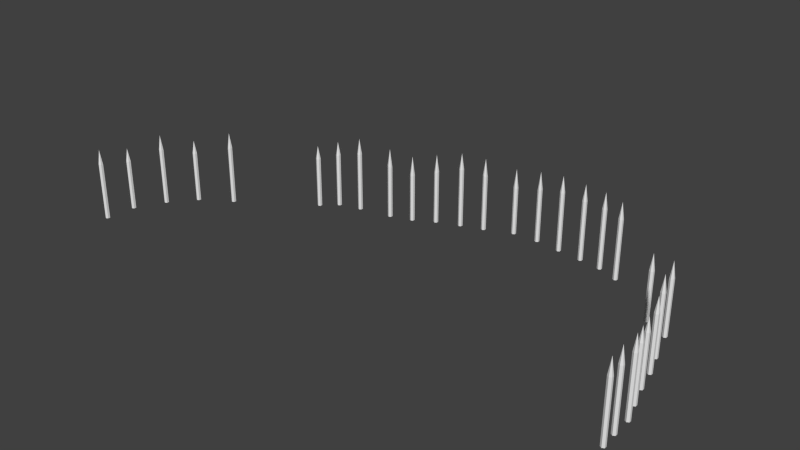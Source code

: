 # Source: pics.blend  (saved by Blender 2.74.0; exported with 4.5.12 LTS)
import bpy
from mathutils import Matrix  # noqa: F401  (used for matrix-valued properties, if any)

bpy.ops.wm.read_factory_settings(use_empty=True)
scene = bpy.context.scene
scene.name = 'Scene'

# ---- collections
col_collection_1 = bpy.data.collections.new('Collection 1'); scene.collection.children.link(col_collection_1)

# ---- materials (node trees are filled in below, after node groups)
mat_palmwood = bpy.data.materials.new('PalmWood')
mat_palmwood.alpha_threshold = 0.0
mat_palmwood.use_transparent_shadow = False
mat_palmwood.roughness = 0.5
mat_palmwood.specular_intensity = 0.0

# ---- material node trees

# ---- world
world_world = bpy.data.worlds.new('World'); scene.world = world_world
world_world.color = (0.05088, 0.05088, 0.05088)
world_world.use_sun_shadow = False
world_world.sun_shadow_jitter_overblur = 0.0
world_world.cycles.sampling_method = 'MANUAL'
world_world.cycles.sample_map_resolution = 256

# ---- meshes
me_cylinder = bpy.data.meshes.new('Cylinder')
me_cylinder.from_pydata([(0.0, 0.5512, -1.0), (0.0, 0.5512, 13.08), (0.4773, 0.2756, -1.0), (0.4773, 0.2756, 13.08), (0.4773, -0.2756, -1.0), (0.4773, -0.2756, 13.08), (-4.819e-08, -0.5512, -1.0), (-4.819e-08, -0.5512, 13.08), (-0.4773, -0.2756, -1.0), (-0.4773, -0.2756, 13.07), (-0.4773, 0.2756, -1.0), (-0.4773, 0.2756, 13.07), (-1.095e-08, -5.476e-09, 16.95), (5.879, -0.03666, -1.0), (5.879, -0.03666, 13.08), (6.356, -0.3123, -1.0), (6.356, -0.3123, 13.08), (6.356, -0.8635, -1.0), (6.356, -0.8635, 13.08), (5.879, -1.139, -1.0), (5.879, -1.139, 13.08), (5.401, -0.8635, -1.0), (5.401, -0.8635, 13.08), (5.401, -0.3123, -1.0), (5.401, -0.3123, 13.08), (5.879, -0.5879, 16.95), (11.07, -0.7225, -1.0), (11.07, -0.7225, 13.08), (11.55, -0.9981, -1.0), (11.55, -0.9981, 13.08), (11.55, -1.549, -1.0), (11.55, -1.549, 13.08), (11.07, -1.825, -1.0), (11.07, -1.825, 13.08), (10.59, -1.549, -1.0), (10.59, -1.549, 13.08), (10.59, -0.9981, -1.0), (10.59, -0.9981, 13.08), (11.07, -1.274, 16.95), (15.97, -2.584, -1.0), (15.97, -2.584, 13.08), (16.45, -2.86, -1.0), (16.45, -2.86, 13.08), (16.45, -3.411, -1.0), (16.45, -3.411, 13.08), (15.97, -3.686, -1.0), (15.97, -3.686, 13.08), (15.49, -3.411, -1.0), (15.49, -3.411, 13.08), (15.49, -2.86, -1.0), (15.49, -2.86, 13.08), (15.97, -3.135, 16.95), (-6.075, 1.237, -1.0), (-6.075, 1.237, 11.61), (-5.597, 0.9614, -1.0), (-5.597, 0.9614, 11.78), (-5.597, 0.4102, -1.0), (-5.597, 0.4102, 11.78), (-6.075, 0.1346, -1.0), (-6.075, 0.1346, 11.62), (-6.552, 0.4102, -1.0), (-6.552, 0.4102, 11.44), (-6.552, 0.9614, -1.0), (-6.552, 0.9614, 11.44), (-6.075, 0.6858, 15.89), (-12.19, 1.002, -1.0), (-12.19, 1.002, 10.31), (-11.71, 0.7263, -1.0), (-11.71, 0.7263, 10.29), (-11.71, 0.1751, -1.0), (-11.71, 0.1751, 10.31), (-12.19, -0.1005, -1.0), (-12.19, -0.1005, 10.34), (-12.67, 0.1751, -1.0), (-12.67, 0.1751, 10.36), (-12.67, 0.7263, -1.0), (-12.67, 0.7263, 10.34), (-12.19, 0.4507, 14.88), (-18.65, -1.702, -1.0), (-18.65, -1.702, 12.21), (-18.18, -1.978, -1.0), (-18.18, -1.978, 12.09), (-18.18, -2.529, -1.0), (-18.18, -2.529, 12.17), (-18.65, -2.805, -1.0), (-18.65, -2.805, 12.35), (-19.13, -2.529, -1.0), (-19.13, -2.529, 12.45), (-19.13, -1.978, -1.0), (-19.13, -1.978, 12.38), (-18.65, -2.253, 16.42), (-23.83, -3.583, -1.0), (-23.83, -3.583, 13.07), (-23.35, -3.859, -1.0), (-23.35, -3.859, 13.08), (-23.35, -4.41, -1.0), (-23.35, -4.41, 13.08), (-23.83, -4.686, -1.0), (-23.83, -4.686, 13.04), (-24.3, -4.41, -1.0), (-24.3, -4.41, 13.0), (-24.3, -3.859, -1.0), (-24.3, -3.859, 13.03), (-23.83, -4.135, 16.95), (-29.24, -5.7, -1.0), (-29.24, -5.7, 11.57), (-28.76, -5.975, -1.0), (-28.76, -5.975, 11.67), (-28.76, -6.526, -1.0), (-28.76, -6.526, 11.6), (-29.24, -6.802, -1.0), (-29.24, -6.802, 11.41), (-29.71, -6.526, -1.0), (-29.71, -6.526, 11.29), (-29.71, -5.975, -1.0), (-29.71, -5.975, 11.37), (-29.24, -6.251, 15.79), (-34.06, -8.404, -1.0), (-34.06, -8.404, 10.29), (-33.58, -8.679, -1.0), (-33.58, -8.679, 10.31), (-33.58, -9.231, -1.0), (-33.58, -9.231, 10.34), (-34.06, -9.506, -1.0), (-34.06, -9.506, 10.36), (-34.53, -9.231, -1.0), (-34.53, -9.231, 10.34), (-34.53, -8.679, -1.0), (-34.53, -8.679, 10.31), (-34.06, -8.955, 14.88), (-39.23, -10.17, -1.0), (-39.23, -10.17, 11.54), (-38.75, -10.44, -1.0), (-38.75, -10.44, 11.42), (-38.75, -10.99, -1.0), (-38.75, -10.99, 11.51), (-39.23, -11.27, -1.0), (-39.23, -11.27, 11.7), (-39.71, -10.99, -1.0), (-39.71, -10.99, 11.81), (-39.71, -10.44, -1.0), (-39.71, -10.44, 11.74), (-39.23, -10.72, 15.9), (-47.11, -11.7, -1.0), (-47.11, -11.7, 13.04), (-46.63, -11.97, -1.0), (-46.63, -11.97, 13.06), (-46.63, -12.52, -1.0), (-46.63, -12.52, 13.04), (-47.11, -12.8, -1.0), (-47.11, -12.8, 12.98), (-47.58, -12.52, -1.0), (-47.58, -12.52, 12.94), (-47.58, -11.97, -1.0), (-47.58, -11.97, 12.98), (-47.11, -12.25, 16.76), (-52.4, -13.22, -1.0), (-52.4, -13.22, 11.86), (-51.92, -13.5, -1.0), (-51.92, -13.5, 11.9), (-51.92, -14.05, -1.0), (-51.92, -14.05, 11.81), (-52.4, -14.33, -1.0), (-52.4, -14.33, 11.66), (-52.87, -14.05, -1.0), (-52.87, -14.05, 11.61), (-52.87, -13.5, -1.0), (-52.87, -13.5, 11.72), (-52.4, -13.78, 15.13), (-55.81, -16.4, -1.0), (-55.81, -16.4, 11.01), (-55.33, -16.67, -1.0), (-55.33, -16.67, 11.01), (-55.33, -17.23, -1.0), (-55.33, -17.23, 11.01), (-55.81, -17.5, -1.0), (-55.81, -17.5, 11.01), (-56.28, -17.23, -1.0), (-56.28, -17.23, 11.01), (-56.28, -16.67, -1.0), (-56.28, -16.67, 11.01), (-55.81, -16.95, 14.16), (-73.09, -28.04, -1.0), (-73.09, -28.04, 12.86), (-72.61, -28.31, -1.0), (-72.61, -28.31, 12.9), (-72.61, -28.86, -1.0), (-72.61, -28.86, 12.85), (-73.09, -29.14, -1.0), (-73.09, -29.14, 12.73), (-73.57, -28.86, -1.0), (-73.57, -28.86, 12.67), (-73.57, -28.31, -1.0), (-73.57, -28.31, 12.75), (-73.09, -28.59, 16.45), (-80.26, -32.74, -1.0), (-80.26, -32.74, 11.01), (-79.78, -33.02, -1.0), (-79.78, -33.02, 11.01), (-79.78, -33.57, -1.0), (-79.78, -33.57, 11.01), (-80.26, -33.84, -1.0), (-80.26, -33.84, 11.01), (-80.74, -33.57, -1.0), (-80.74, -33.57, 11.01), (-80.74, -33.02, -1.0), (-80.74, -33.02, 11.01), (-80.26, -33.29, 14.16), (-85.08, -38.62, -1.0), (-85.08, -38.62, 12.46), (-84.6, -38.89, -1.0), (-84.6, -38.89, 12.44), (-84.6, -39.45, -1.0), (-84.6, -39.45, 12.55), (-85.08, -39.72, -1.0), (-85.08, -39.72, 12.49), (-85.56, -39.45, -1.0), (-85.56, -39.45, 12.5), (-85.56, -38.89, -1.0), (-85.56, -38.89, 12.6), (-85.08, -39.17, 16.15), (-88.61, -45.56, -1.0), (-88.61, -45.56, 11.01), (-88.13, -45.83, -1.0), (-88.13, -45.83, 11.01), (-88.13, -46.38, -1.0), (-88.13, -46.38, 11.01), (-88.61, -46.66, -1.0), (-88.61, -46.66, 11.01), (-89.09, -46.38, -1.0), (-89.09, -46.38, 11.01), (-89.09, -45.83, -1.0), (-89.09, -45.83, 11.01), (-88.61, -46.11, 14.16), (-89.08, -52.73, -1.0), (-89.08, -52.73, 12.31), (-88.6, -53.0, -1.0), (-88.6, -53.0, 12.38), (-88.6, -53.55, -1.0), (-88.6, -53.55, 12.53), (-89.08, -53.83, -1.0), (-89.08, -53.83, 12.6), (-89.56, -53.55, -1.0), (-89.56, -53.55, 12.55), (-89.56, -53.0, -1.0), (-89.56, -53.0, 12.4), (-89.08, -53.28, 16.01), (28.96, -13.11, -1.0), (28.96, -13.11, 10.36), (29.43, -13.39, -1.0), (29.43, -13.39, 10.34), (29.43, -13.94, -1.0), (29.43, -13.94, 10.31), (28.96, -14.21, -1.0), (28.96, -14.21, 10.29), (28.48, -13.94, -1.0), (28.48, -13.94, 10.31), (28.48, -13.39, -1.0), (28.48, -13.39, 10.34), (28.96, -13.66, 14.16), (34.43, -15.81, -1.0), (34.43, -15.81, 11.63), (34.91, -16.08, -1.0), (34.91, -16.08, 11.82), (34.91, -16.63, -1.0), (34.91, -16.63, 11.88), (34.43, -16.91, -1.0), (34.43, -16.91, 11.77), (33.95, -16.63, -1.0), (33.95, -16.63, 11.57), (33.95, -16.08, -1.0), (33.95, -16.08, 11.5), (34.43, -16.36, 15.63), (36.55, -23.48, -1.0), (36.55, -23.48, 13.08), (37.03, -23.76, -1.0), (37.03, -23.76, 13.08), (37.03, -24.31, -1.0), (37.03, -24.31, 13.06), (36.55, -24.58, -1.0), (36.55, -24.58, 13.05), (36.07, -24.31, -1.0), (36.07, -24.31, 13.07), (36.07, -23.76, -1.0), (36.07, -23.76, 13.08), (36.55, -24.03, 16.9), (39.33, -33.93, -1.0), (39.33, -33.93, 11.01), (39.8, -34.21, -1.0), (39.8, -34.21, 11.01), (39.8, -34.76, -1.0), (39.8, -34.76, 11.01), (39.33, -35.03, -1.0), (39.33, -35.03, 11.01), (38.85, -34.76, -1.0), (38.85, -34.76, 11.01), (38.85, -34.21, -1.0), (38.85, -34.21, 11.01), (39.33, -34.48, 14.16), (42.18, -43.65, -1.0), (42.18, -43.65, 12.97), (42.66, -43.92, -1.0), (42.66, -43.92, 13.02), (42.66, -44.47, -1.0), (42.66, -44.47, 13.07), (42.18, -44.75, -1.0), (42.18, -44.75, 13.07), (41.71, -44.47, -1.0), (41.71, -44.47, 13.05), (41.71, -43.92, -1.0), (41.71, -43.92, 12.99), (42.18, -44.2, 16.8), (42.51, -52.38, -1.0), (42.51, -52.38, 13.08), (42.99, -52.66, -1.0), (42.99, -52.66, 13.08), (42.99, -53.21, -1.0), (42.99, -53.21, 13.08), (42.51, -53.48, -1.0), (42.51, -53.48, 13.08), (42.03, -53.21, -1.0), (42.03, -53.21, 13.08), (42.03, -52.66, -1.0), (42.03, -52.66, 13.08), (42.51, -52.93, 16.95), (38.22, -28.67, -1.0), (38.22, -28.67, 12.11), (38.69, -28.95, -1.0), (38.69, -28.95, 12.01), (38.69, -29.5, -1.0), (38.69, -29.5, 11.85), (38.22, -29.77, -1.0), (38.22, -29.77, 11.8), (37.74, -29.5, -1.0), (37.74, -29.5, 11.91), (37.74, -28.95, -1.0), (37.74, -28.95, 12.06), (38.22, -29.22, 15.38), (40.76, -38.96, -1.0), (40.76, -38.96, 11.76), (41.24, -39.23, -1.0), (41.24, -39.23, 11.88), (41.24, -39.79, -1.0), (41.24, -39.79, 12.03), (40.76, -40.06, -1.0), (40.76, -40.06, 12.06), (40.29, -39.79, -1.0), (40.29, -39.79, 11.96), (40.29, -39.23, -1.0), (40.29, -39.23, 11.81), (40.76, -39.51, 15.33), (42.23, -48.36, -1.0), (42.23, -48.36, 13.08), (42.71, -48.64, -1.0), (42.71, -48.64, 13.08), (42.71, -49.19, -1.0), (42.71, -49.19, 13.08), (42.23, -49.47, -1.0), (42.23, -49.47, 13.08), (41.76, -49.19, -1.0), (41.76, -49.19, 13.08), (41.76, -48.64, -1.0), (41.76, -48.64, 13.08), (42.23, -48.92, 16.95)], [], [(0, 1, 3, 2), (2, 3, 5, 4), (4, 5, 7, 6), (6, 7, 9, 8), (10, 11, 1, 0), (8, 9, 11, 10), (13, 14, 16, 15), (1, 11, 12), (11, 9, 12), (9, 7, 12), (7, 5, 12), (5, 3, 12), (3, 1, 12), (15, 16, 18, 17), (17, 18, 20, 19), (19, 20, 22, 21), (23, 24, 14, 13), (21, 22, 24, 23), (14, 24, 25), (24, 22, 25), (22, 20, 25), (20, 18, 25), (18, 16, 25), (16, 14, 25), (26, 27, 29, 28), (28, 29, 31, 30), (30, 31, 33, 32), (32, 33, 35, 34), (36, 37, 27, 26), (34, 35, 37, 36), (27, 37, 38), (37, 35, 38), (35, 33, 38), (33, 31, 38), (31, 29, 38), (29, 27, 38), (39, 40, 42, 41), (41, 42, 44, 43), (43, 44, 46, 45), (45, 46, 48, 47), (49, 50, 40, 39), (47, 48, 50, 49), (40, 50, 51), (50, 48, 51), (48, 46, 51), (46, 44, 51), (44, 42, 51), (42, 40, 51), (52, 53, 55, 54), (54, 55, 57, 56), (56, 57, 59, 58), (58, 59, 61, 60), (62, 63, 53, 52), (60, 61, 63, 62), (53, 63, 64), (63, 61, 64), (61, 59, 64), (59, 57, 64), (57, 55, 64), (55, 53, 64), (65, 66, 68, 67), (67, 68, 70, 69), (69, 70, 72, 71), (71, 72, 74, 73), (75, 76, 66, 65), (73, 74, 76, 75), (66, 76, 77), (76, 74, 77), (74, 72, 77), (72, 70, 77), (70, 68, 77), (68, 66, 77), (78, 79, 81, 80), (80, 81, 83, 82), (82, 83, 85, 84), (84, 85, 87, 86), (88, 89, 79, 78), (86, 87, 89, 88), (79, 89, 90), (89, 87, 90), (87, 85, 90), (85, 83, 90), (83, 81, 90), (81, 79, 90), (91, 92, 94, 93), (93, 94, 96, 95), (95, 96, 98, 97), (97, 98, 100, 99), (101, 102, 92, 91), (99, 100, 102, 101), (92, 102, 103), (102, 100, 103), (100, 98, 103), (98, 96, 103), (96, 94, 103), (94, 92, 103), (104, 105, 107, 106), (106, 107, 109, 108), (108, 109, 111, 110), (110, 111, 113, 112), (114, 115, 105, 104), (112, 113, 115, 114), (105, 115, 116), (115, 113, 116), (113, 111, 116), (111, 109, 116), (109, 107, 116), (107, 105, 116), (117, 118, 120, 119), (119, 120, 122, 121), (121, 122, 124, 123), (123, 124, 126, 125), (127, 128, 118, 117), (125, 126, 128, 127), (118, 128, 129), (128, 126, 129), (126, 124, 129), (124, 122, 129), (122, 120, 129), (120, 118, 129), (130, 131, 133, 132), (132, 133, 135, 134), (134, 135, 137, 136), (136, 137, 139, 138), (140, 141, 131, 130), (138, 139, 141, 140), (131, 141, 142), (141, 139, 142), (139, 137, 142), (137, 135, 142), (135, 133, 142), (133, 131, 142), (143, 144, 146, 145), (145, 146, 148, 147), (147, 148, 150, 149), (149, 150, 152, 151), (153, 154, 144, 143), (151, 152, 154, 153), (144, 154, 155), (154, 152, 155), (152, 150, 155), (150, 148, 155), (148, 146, 155), (146, 144, 155), (156, 157, 159, 158), (158, 159, 161, 160), (160, 161, 163, 162), (162, 163, 165, 164), (166, 167, 157, 156), (164, 165, 167, 166), (157, 167, 168), (167, 165, 168), (165, 163, 168), (163, 161, 168), (161, 159, 168), (159, 157, 168), (169, 170, 172, 171), (171, 172, 174, 173), (173, 174, 176, 175), (175, 176, 178, 177), (179, 180, 170, 169), (177, 178, 180, 179), (170, 180, 181), (180, 178, 181), (178, 176, 181), (176, 174, 181), (174, 172, 181), (172, 170, 181), (182, 183, 185, 184), (184, 185, 187, 186), (186, 187, 189, 188), (188, 189, 191, 190), (192, 193, 183, 182), (190, 191, 193, 192), (183, 193, 194), (193, 191, 194), (191, 189, 194), (189, 187, 194), (187, 185, 194), (185, 183, 194), (195, 196, 198, 197), (197, 198, 200, 199), (199, 200, 202, 201), (201, 202, 204, 203), (205, 206, 196, 195), (203, 204, 206, 205), (196, 206, 207), (206, 204, 207), (204, 202, 207), (202, 200, 207), (200, 198, 207), (198, 196, 207), (208, 209, 211, 210), (210, 211, 213, 212), (212, 213, 215, 214), (214, 215, 217, 216), (218, 219, 209, 208), (216, 217, 219, 218), (209, 219, 220), (219, 217, 220), (217, 215, 220), (215, 213, 220), (213, 211, 220), (211, 209, 220), (221, 222, 224, 223), (223, 224, 226, 225), (225, 226, 228, 227), (227, 228, 230, 229), (231, 232, 222, 221), (229, 230, 232, 231), (222, 232, 233), (232, 230, 233), (230, 228, 233), (228, 226, 233), (226, 224, 233), (224, 222, 233), (234, 235, 237, 236), (236, 237, 239, 238), (238, 239, 241, 240), (240, 241, 243, 242), (244, 245, 235, 234), (242, 243, 245, 244), (235, 245, 246), (245, 243, 246), (243, 241, 246), (241, 239, 246), (239, 237, 246), (237, 235, 246), (247, 248, 250, 249), (249, 250, 252, 251), (251, 252, 254, 253), (253, 254, 256, 255), (257, 258, 248, 247), (255, 256, 258, 257), (248, 258, 259), (258, 256, 259), (256, 254, 259), (254, 252, 259), (252, 250, 259), (250, 248, 259), (260, 261, 263, 262), (262, 263, 265, 264), (264, 265, 267, 266), (266, 267, 269, 268), (270, 271, 261, 260), (268, 269, 271, 270), (261, 271, 272), (271, 269, 272), (269, 267, 272), (267, 265, 272), (265, 263, 272), (263, 261, 272), (273, 274, 276, 275), (275, 276, 278, 277), (277, 278, 280, 279), (279, 280, 282, 281), (283, 284, 274, 273), (281, 282, 284, 283), (274, 284, 285), (284, 282, 285), (282, 280, 285), (280, 278, 285), (278, 276, 285), (276, 274, 285), (286, 287, 289, 288), (288, 289, 291, 290), (290, 291, 293, 292), (292, 293, 295, 294), (296, 297, 287, 286), (294, 295, 297, 296), (287, 297, 298), (297, 295, 298), (295, 293, 298), (293, 291, 298), (291, 289, 298), (289, 287, 298), (299, 300, 302, 301), (301, 302, 304, 303), (303, 304, 306, 305), (305, 306, 308, 307), (309, 310, 300, 299), (307, 308, 310, 309), (300, 310, 311), (310, 308, 311), (308, 306, 311), (306, 304, 311), (304, 302, 311), (302, 300, 311), (312, 313, 315, 314), (314, 315, 317, 316), (316, 317, 319, 318), (318, 319, 321, 320), (322, 323, 313, 312), (320, 321, 323, 322), (313, 323, 324), (323, 321, 324), (321, 319, 324), (319, 317, 324), (317, 315, 324), (315, 313, 324), (325, 326, 328, 327), (327, 328, 330, 329), (329, 330, 332, 331), (331, 332, 334, 333), (335, 336, 326, 325), (333, 334, 336, 335), (326, 336, 337), (336, 334, 337), (334, 332, 337), (332, 330, 337), (330, 328, 337), (328, 326, 337), (338, 339, 341, 340), (340, 341, 343, 342), (342, 343, 345, 344), (344, 345, 347, 346), (348, 349, 339, 338), (346, 347, 349, 348), (339, 349, 350), (349, 347, 350), (347, 345, 350), (345, 343, 350), (343, 341, 350), (341, 339, 350), (351, 352, 354, 353), (353, 354, 356, 355), (355, 356, 358, 357), (357, 358, 360, 359), (361, 362, 352, 351), (359, 360, 362, 361), (352, 362, 363), (362, 360, 363), (360, 358, 363), (358, 356, 363), (356, 354, 363), (354, 352, 363)])
_uv = me_cylinder.uv_layers.new(name='UVMap')
_uv.uv.foreach_set('vector', [-0.8262, 1.209, 0.1163, 1.213, 0.1123, 1.249, -0.8263, 1.247, -0.8263, 1.247, 0.1123, 1.249, 0.111, 1.285, -0.8264, 1.285, -0.8264, 1.285, 0.111, 1.285, 0.1124, 1.321, -0.8264, 1.323, -0.8264, 1.323, 0.1124, 1.321, 0.1163, 1.358, -0.8263, 1.36, -0.826, 1.172, 0.1231, 1.175, 0.1163, 1.213, -0.8262, 1.209, -0.8263, 1.36, 0.1163, 1.358, 0.1232, 1.395, -0.8262, 1.398, -0.8262, 0.7503, 0.1163, 0.7541, 0.1123, 0.7907, -0.8263, 0.7882, 0.1163, 1.213, 0.1231, 1.175, 0.3733, 1.285, 0.1232, 1.395, 0.1163, 1.358, 0.3733, 1.285, 0.1163, 1.358, 0.1124, 1.321, 0.3733, 1.285, 0.1124, 1.321, 0.111, 1.285, 0.3733, 1.285, 0.111, 1.285, 0.1123, 1.249, 0.3733, 1.285, 0.1123, 1.249, 0.1163, 1.213, 0.3733, 1.285, -0.8263, 0.7882, 0.1123, 0.7907, 0.111, 0.8267, -0.8264, 0.8261, -0.8264, 0.8261, 0.111, 0.8267, 0.1124, 0.8628, -0.8264, 0.864, -0.8264, 0.864, 0.1124, 0.8628, 0.1163, 0.8992, -0.8263, 0.9019, -0.826, 0.7131, 0.1231, 0.7168, 0.1163, 0.7541, -0.8262, 0.7503, -0.8263, 0.9019, 0.1163, 0.8992, 0.1232, 0.9364, -0.8262, 0.9398, 0.1163, 0.7541, 0.1231, 0.7168, 0.3733, 0.8267, 0.1232, 0.9364, 0.1163, 0.8992, 0.3733, 0.8267, 0.1163, 0.8992, 0.1124, 0.8628, 0.3733, 0.8267, 0.1124, 0.8628, 0.111, 0.8267, 0.3733, 0.8267, 0.111, 0.8267, 0.1123, 0.7907, 0.3733, 0.8267, 0.1123, 0.7907, 0.1163, 0.7541, 0.3733, 0.8267, -0.8262, -0.8546, 0.1162, -0.8511, 0.1123, -0.8146, -0.8263, -0.8167, -0.8263, -0.8167, 0.1123, -0.8146, 0.111, -0.7785, -0.8264, -0.7788, -0.8264, -0.7788, 0.111, -0.7785, 0.1124, -0.7424, -0.8264, -0.7409, -0.8264, -0.7409, 0.1124, -0.7424, 0.1164, -0.706, -0.8263, -0.703, -0.8261, -0.8918, 0.1231, -0.8884, 0.1162, -0.8511, -0.8262, -0.8546, -0.8263, -0.703, 0.1164, -0.706, 0.1232, -0.6688, -0.8262, -0.6651, 0.1162, -0.8511, 0.1231, -0.8884, 0.3733, -0.7787, 0.1232, -0.6688, 0.1164, -0.706, 0.3733, -0.7787, 0.1164, -0.706, 0.1124, -0.7424, 0.3733, -0.7787, 0.1124, -0.7424, 0.111, -0.7785, 0.3733, -0.7787, 0.111, -0.7785, 0.1123, -0.8146, 0.3733, -0.7787, 0.1123, -0.8146, 0.1162, -0.8511, 0.3733, -0.7787, -0.8262, -0.3961, 0.1163, -0.3923, 0.1123, -0.3558, -0.8263, -0.3582, -0.8263, -0.3582, 0.1123, -0.3558, 0.111, -0.3197, -0.8264, -0.3203, -0.8264, -0.3203, 0.111, -0.3197, 0.1124, -0.2837, -0.8264, -0.2824, -0.8264, -0.2824, 0.1124, -0.2837, 0.1163, -0.2472, -0.8263, -0.2445, -0.826, -0.4333, 0.1231, -0.4296, 0.1163, -0.3923, -0.8262, -0.3961, -0.8263, -0.2445, 0.1163, -0.2472, 0.1232, -0.2101, -0.8262, -0.2065, 0.1163, -0.3923, 0.1231, -0.4296, 0.3733, -0.3198, 0.1232, -0.2101, 0.1163, -0.2472, 0.3733, -0.3198, 0.1163, -0.2472, 0.1124, -0.2837, 0.3733, -0.3198, 0.1124, -0.2837, 0.111, -0.3197, 0.3733, -0.3198, 0.111, -0.3197, 0.1123, -0.3558, 0.3733, -0.3198, 0.1123, -0.3558, 0.1163, -0.3923, 0.3733, -0.3198, -0.8262, 1.438, 0.1163, 1.442, 0.1123, 1.479, -0.8263, 1.476, -0.8263, 1.476, 0.1123, 1.479, 0.111, 1.515, -0.8264, 1.514, -0.8264, 1.514, 0.111, 1.515, 0.1124, 1.551, -0.8264, 1.552, -0.8264, 1.552, 0.1124, 1.551, 0.1163, 1.587, -0.8263, 1.59, -0.826, 1.401, 0.1231, 1.405, 0.1163, 1.442, -0.8262, 1.438, -0.8263, 1.59, 0.1163, 1.587, 0.1232, 1.624, -0.8262, 1.628, 0.1163, 1.442, 0.1231, 1.405, 0.3733, 1.515, 0.1232, 1.624, 0.1163, 1.587, 0.3733, 1.515, 0.1163, 1.587, 0.1124, 1.551, 0.3733, 1.515, 0.1124, 1.551, 0.111, 1.515, 0.3733, 1.515, 0.111, 1.515, 0.1123, 1.479, 0.3733, 1.515, 0.1123, 1.479, 0.1163, 1.442, 0.3733, 1.515, 0.3761, -0.8918, 1.325, -0.8884, 1.318, -0.8511, 0.376, -0.8546, 0.376, -0.8546, 1.318, -0.8511, 1.314, -0.8145, 0.3759, -0.8167, 0.3759, -0.8167, 1.314, -0.8145, 1.313, -0.7785, 0.3758, -0.7788, 0.3758, -0.7788, 1.313, -0.7785, 1.315, -0.7424, 0.3758, -0.7409, 0.3759, -0.703, 1.319, -0.706, 1.325, -0.6688, 0.376, -0.6651, 0.3758, -0.7409, 1.315, -0.7424, 1.319, -0.706, 0.3759, -0.703, 1.325, -0.6688, 1.319, -0.706, 1.575, -0.7786, 1.319, -0.706, 1.315, -0.7424, 1.575, -0.7786, 1.315, -0.7424, 1.313, -0.7785, 1.575, -0.7786, 1.313, -0.7785, 1.314, -0.8145, 1.575, -0.7786, 1.314, -0.8145, 1.318, -0.8511, 1.575, -0.7786, 1.318, -0.8511, 1.325, -0.8884, 1.575, -0.7786, 0.376, 0.9795, 1.318, 0.9833, 1.314, 1.02, 0.3759, 1.017, 0.3759, 1.017, 1.314, 1.02, 1.313, 1.056, 0.3758, 1.055, 0.3758, 1.055, 1.313, 1.056, 1.315, 1.092, 0.3758, 1.093, 0.3758, 1.093, 1.315, 1.092, 1.319, 1.128, 0.3759, 1.131, 0.3761, 0.9424, 1.325, 0.946, 1.318, 0.9833, 0.376, 0.9795, 0.3759, 1.131, 1.319, 1.128, 1.325, 1.166, 0.376, 1.169, 1.318, 0.9833, 1.325, 0.946, 1.575, 1.056, 1.325, 1.166, 1.319, 1.128, 1.575, 1.056, 1.319, 1.128, 1.315, 1.092, 1.575, 1.056, 1.315, 1.092, 1.313, 1.056, 1.575, 1.056, 1.313, 1.056, 1.314, 1.02, 1.575, 1.056, 1.314, 1.02, 1.318, 0.9833, 1.575, 1.056, 0.3759, 1.705, 1.314, 1.708, 1.313, 1.744, 0.3758, 1.743, 0.3758, 1.743, 1.313, 1.744, 1.315, 1.78, 0.3758, 1.781, 0.3758, 1.781, 1.315, 1.78, 1.319, 1.816, 0.3759, 1.819, 0.3759, 1.819, 1.319, 1.816, 1.325, 1.853, 0.376, 1.857, 0.376, 1.667, 1.318, 1.671, 1.314, 1.708, 0.3759, 1.705, 0.3761, 1.63, 1.325, 1.634, 1.318, 1.671, 0.376, 1.667, 1.314, 1.708, 1.318, 1.671, 1.575, 1.744, 1.318, 1.671, 1.325, 1.634, 1.575, 1.744, 1.325, 1.853, 1.319, 1.816, 1.575, 1.744, 1.319, 1.816, 1.315, 1.78, 1.575, 1.744, 1.315, 1.78, 1.313, 1.744, 1.575, 1.744, 1.313, 1.744, 1.314, 1.708, 1.575, 1.744, 0.3759, 0.5589, 1.314, 0.5613, 1.313, 0.5974, 0.3758, 0.5968, 0.3758, 0.5968, 1.313, 0.5974, 1.315, 0.6334, 0.3758, 0.6347, 0.3758, 0.6347, 1.315, 0.6334, 1.319, 0.6699, 0.3759, 0.6726, 0.3759, 0.6726, 1.319, 0.6699, 1.325, 0.707, 0.376, 0.7106, 0.376, 0.521, 1.318, 0.5248, 1.314, 0.5613, 0.3759, 0.5589, 0.3761, 0.4838, 1.325, 0.4875, 1.318, 0.5248, 0.376, 0.521, 1.314, 0.5613, 1.318, 0.5248, 1.575, 0.5973, 1.318, 0.5248, 1.325, 0.4875, 1.575, 0.5973, 1.325, 0.707, 1.319, 0.6699, 1.575, 0.5973, 1.319, 0.6699, 1.315, 0.6334, 1.575, 0.5973, 1.315, 0.6334, 1.313, 0.5974, 1.575, 0.5973, 1.313, 0.5974, 1.314, 0.5613, 1.575, 0.5973, 0.3759, -0.2445, 1.319, -0.2473, 1.325, -0.2101, 0.376, -0.2065, 0.3761, -0.4333, 1.325, -0.4297, 1.318, -0.3924, 0.376, -0.3961, 0.376, -0.3961, 1.318, -0.3924, 1.314, -0.3559, 0.3759, -0.3582, 0.3759, -0.3582, 1.314, -0.3559, 1.313, -0.3198, 0.3758, -0.3203, 0.3758, -0.2824, 1.315, -0.2837, 1.319, -0.2473, 0.3759, -0.2445, 0.3758, -0.3203, 1.313, -0.3198, 1.315, -0.2837, 0.3758, -0.2824, 1.319, -0.2473, 1.315, -0.2837, 1.575, -0.3199, 1.315, -0.2837, 1.313, -0.3198, 1.575, -0.3199, 1.313, -0.3198, 1.314, -0.3559, 1.575, -0.3199, 1.314, -0.3559, 1.318, -0.3924, 1.575, -0.3199, 1.318, -0.3924, 1.325, -0.4297, 1.575, -0.3199, 1.325, -0.2101, 1.319, -0.2473, 1.575, -0.3199, 0.3759, 0.2141, 1.319, 0.2113, 1.325, 0.2484, 0.376, 0.252, 0.3761, 0.02529, 1.325, 0.02888, 1.318, 0.06619, 0.376, 0.06244, 0.376, 0.06244, 1.318, 0.06619, 1.314, 0.1027, 0.3759, 0.1004, 0.3759, 0.1004, 1.314, 0.1027, 1.313, 0.1388, 0.3758, 0.1383, 0.3758, 0.1762, 1.315, 0.1749, 1.319, 0.2113, 0.3759, 0.2141, 0.3758, 0.1383, 1.313, 0.1388, 1.315, 0.1749, 0.3758, 0.1762, 1.319, 0.2113, 1.315, 0.1749, 1.575, 0.1387, 1.315, 0.1749, 1.313, 0.1388, 1.575, 0.1387, 1.313, 0.1388, 1.314, 0.1027, 1.575, 0.1387, 1.314, 0.1027, 1.318, 0.06619, 1.575, 0.1387, 1.318, 0.06619, 1.325, 0.02888, 1.575, 0.1387, 1.325, 0.2484, 1.319, 0.2113, 1.575, 0.1387, 0.3759, 0.4433, 1.319, 0.4405, 1.325, 0.4777, 0.376, 0.4813, 0.3761, 0.2546, 1.325, 0.2581, 1.318, 0.2955, 0.376, 0.2917, 0.376, 0.2917, 1.318, 0.2955, 1.314, 0.332, 0.3759, 0.3296, 0.3759, 0.3296, 1.314, 0.332, 1.313, 0.3681, 0.3758, 0.3675, 0.3758, 0.4054, 1.315, 0.4041, 1.319, 0.4405, 0.3759, 0.4433, 0.3758, 0.3675, 1.313, 0.3681, 1.315, 0.4041, 0.3758, 0.4054, 1.319, 0.4405, 1.315, 0.4041, 1.575, 0.368, 1.315, 0.4041, 1.313, 0.3681, 1.575, 0.368, 1.313, 0.3681, 1.314, 0.332, 1.575, 0.368, 1.314, 0.332, 1.318, 0.2955, 1.575, 0.368, 1.318, 0.2955, 1.325, 0.2581, 1.575, 0.368, 1.325, 0.4777, 1.319, 0.4405, 1.575, 0.368, 0.3761, -0.6625, 1.325, -0.659, 1.318, -0.6216, 0.376, -0.6254, 0.376, -0.6254, 1.318, -0.6216, 1.314, -0.5851, 0.3759, -0.5874, 0.3759, -0.5874, 1.314, -0.5851, 1.313, -0.549, 0.3758, -0.5495, 0.3758, -0.5495, 1.313, -0.549, 1.315, -0.513, 0.3758, -0.5117, 0.3759, -0.4737, 1.319, -0.4765, 1.325, -0.4394, 0.376, -0.4358, 0.3758, -0.5117, 1.315, -0.513, 1.319, -0.4765, 0.3759, -0.4737, 1.325, -0.4394, 1.319, -0.4765, 1.575, -0.5491, 1.319, -0.4765, 1.315, -0.513, 1.575, -0.5491, 1.315, -0.513, 1.313, -0.549, 1.575, -0.5491, 1.313, -0.549, 1.314, -0.5851, 1.575, -0.5491, 1.314, -0.5851, 1.318, -0.6216, 1.575, -0.5491, 1.318, -0.6216, 1.325, -0.659, 1.575, -0.5491, -0.8263, 0.2141, 0.1163, 0.2113, 0.1232, 0.2484, -0.8262, 0.252, -0.826, 0.02529, 0.1231, 0.02888, 0.1163, 0.06619, -0.8262, 0.06244, -0.8262, 0.06244, 0.1163, 0.06619, 0.1123, 0.1027, -0.8263, 0.1004, -0.8263, 0.1004, 0.1123, 0.1027, 0.111, 0.1388, -0.8264, 0.1383, -0.8264, 0.1762, 0.1124, 0.1749, 0.1163, 0.2113, -0.8263, 0.2141, -0.8264, 0.1383, 0.111, 0.1388, 0.1124, 0.1749, -0.8264, 0.1762, 0.1163, 0.2113, 0.1124, 0.1749, 0.3733, 0.1387, 0.1124, 0.1749, 0.111, 0.1388, 0.3733, 0.1387, 0.111, 0.1388, 0.1123, 0.1027, 0.3733, 0.1387, 0.1123, 0.1027, 0.1163, 0.06619, 0.3733, 0.1387, 0.1163, 0.06619, 0.1231, 0.02888, 0.3733, 0.1387, 0.1232, 0.2484, 0.1163, 0.2113, 0.3733, 0.1387, 0.3759, 1.476, 1.314, 1.478, 1.313, 1.515, 0.3758, 1.514, 0.3758, 1.514, 1.313, 1.515, 1.315, 1.551, 0.3758, 1.552, 0.3758, 1.552, 1.315, 1.551, 1.319, 1.587, 0.3759, 1.59, 0.3759, 1.59, 1.319, 1.587, 1.325, 1.624, 0.376, 1.628, 0.376, 1.438, 1.318, 1.442, 1.314, 1.478, 0.3759, 1.476, 0.3762, 1.401, 1.325, 1.405, 1.318, 1.442, 0.376, 1.438, 1.314, 1.478, 1.318, 1.442, 1.575, 1.515, 1.318, 1.442, 1.325, 1.405, 1.575, 1.515, 1.325, 1.624, 1.319, 1.587, 1.575, 1.515, 1.319, 1.587, 1.315, 1.551, 1.575, 1.515, 1.315, 1.551, 1.313, 1.515, 1.575, 1.515, 1.313, 1.515, 1.314, 1.478, 1.575, 1.515, -0.8262, 0.9795, 0.1163, 0.9834, 0.1123, 1.02, -0.8263, 1.017, -0.8263, 1.017, 0.1123, 1.02, 0.111, 1.056, -0.8264, 1.055, -0.8264, 1.055, 0.111, 1.056, 0.1124, 1.092, -0.8264, 1.093, -0.8264, 1.093, 0.1124, 1.092, 0.1163, 1.128, -0.8263, 1.131, -0.826, 0.9424, 0.1231, 0.9461, 0.1163, 0.9834, -0.8262, 0.9795, -0.8263, 1.131, 0.1163, 1.128, 0.1232, 1.166, -0.8262, 1.169, 0.1163, 0.9834, 0.1231, 0.9461, 0.3733, 1.056, 0.1232, 1.166, 0.1163, 1.128, 0.3733, 1.056, 0.1163, 1.128, 0.1124, 1.092, 0.3733, 1.056, 0.1124, 1.092, 0.111, 1.056, 0.3733, 1.056, 0.111, 1.056, 0.1123, 1.02, 0.3733, 1.056, 0.1123, 1.02, 0.1163, 0.9834, 0.3733, 1.056, -0.8262, -0.6254, 0.1162, -0.6218, 0.1123, -0.5853, -0.8263, -0.5874, -0.8263, -0.5874, 0.1123, -0.5853, 0.111, -0.5492, -0.8264, -0.5495, -0.8264, -0.5495, 0.111, -0.5492, 0.1124, -0.5131, -0.8264, -0.5117, -0.8264, -0.5117, 0.1124, -0.5131, 0.1164, -0.4767, -0.8263, -0.4737, -0.8261, -0.6625, 0.1231, -0.6591, 0.1162, -0.6218, -0.8262, -0.6254, -0.8263, -0.4737, 0.1164, -0.4767, 0.1232, -0.4395, -0.8262, -0.4358, 0.1162, -0.6218, 0.1231, -0.6591, 0.3733, -0.5493, 0.1232, -0.4395, 0.1164, -0.4767, 0.3733, -0.5493, 0.1164, -0.4767, 0.1124, -0.5131, 0.3733, -0.5493, 0.1124, -0.5131, 0.111, -0.5492, 0.3733, -0.5493, 0.111, -0.5492, 0.1123, -0.5853, 0.3733, -0.5493, 0.1123, -0.5853, 0.1162, -0.6218, 0.3733, -0.5493, -0.8262, 1.667, 0.1163, 1.671, 0.1123, 1.708, -0.8263, 1.705, -0.8263, 1.705, 0.1123, 1.708, 0.111, 1.744, -0.8264, 1.743, -0.8264, 1.743, 0.111, 1.744, 0.1124, 1.78, -0.8264, 1.781, -0.8264, 1.781, 0.1124, 1.78, 0.1163, 1.816, -0.8263, 1.819, -0.826, 1.63, 0.1231, 1.634, 0.1163, 1.671, -0.8262, 1.667, -0.8263, 1.819, 0.1163, 1.816, 0.1232, 1.853, -0.8262, 1.857, 0.1163, 1.671, 0.1231, 1.634, 0.3733, 1.744, 0.1232, 1.853, 0.1163, 1.816, 0.3733, 1.744, 0.1163, 1.816, 0.1124, 1.78, 0.3733, 1.744, 0.1124, 1.78, 0.111, 1.744, 0.3733, 1.744, 0.111, 1.744, 0.1123, 1.708, 0.3733, 1.744, 0.1123, 1.708, 0.1163, 1.671, 0.3733, 1.744, -0.8263, 0.3296, 0.1123, 0.3321, 0.111, 0.3682, -0.8264, 0.3675, -0.8264, 0.3675, 0.111, 0.3682, 0.1124, 0.4043, -0.8264, 0.4054, -0.8264, 0.4054, 0.1124, 0.4043, 0.1163, 0.4407, -0.8263, 0.4433, -0.8263, 0.4433, 0.1163, 0.4407, 0.1232, 0.4779, -0.8262, 0.4813, -0.8262, 0.2917, 0.1163, 0.2956, 0.1123, 0.3321, -0.8263, 0.3296, -0.826, 0.2546, 0.1231, 0.2583, 0.1163, 0.2956, -0.8262, 0.2917, 0.1123, 0.3321, 0.1163, 0.2956, 0.3733, 0.3681, 0.1163, 0.2956, 0.1231, 0.2583, 0.3733, 0.3681, 0.1232, 0.4779, 0.1163, 0.4407, 0.3733, 0.3681, 0.1163, 0.4407, 0.1124, 0.4043, 0.3733, 0.3681, 0.1124, 0.4043, 0.111, 0.3682, 0.3733, 0.3681, 0.111, 0.3682, 0.1123, 0.3321, 0.3733, 0.3681, 0.3758, -0.091, 1.313, -0.09049, 1.315, -0.05442, 0.3758, -0.05311, 0.3758, -0.05311, 1.315, -0.05442, 1.319, -0.01799, 0.3759, -0.0152, 0.3759, -0.0152, 1.319, -0.01799, 1.325, 0.01918, 0.376, 0.02273, 0.3761, -0.204, 1.325, -0.2004, 1.318, -0.1631, 0.376, -0.1668, 0.3759, -0.1289, 1.314, -0.1266, 1.313, -0.09049, 0.3758, -0.091, 0.376, -0.1668, 1.318, -0.1631, 1.314, -0.1266, 0.3759, -0.1289, 1.313, -0.09049, 1.314, -0.1266, 1.575, -0.09059, 1.314, -0.1266, 1.318, -0.1631, 1.575, -0.09059, 1.318, -0.1631, 1.325, -0.2004, 1.575, -0.09059, 1.325, 0.01918, 1.319, -0.01799, 1.575, -0.09059, 1.319, -0.01799, 1.315, -0.05442, 1.575, -0.09059, 1.315, -0.05442, 1.313, -0.09049, 1.575, -0.09059, -0.8264, -0.05311, 0.1124, -0.05442, 0.1163, -0.01799, -0.8263, -0.0152, -0.8263, -0.0152, 0.1163, -0.01799, 0.1232, 0.01918, -0.8262, 0.02274, -0.826, -0.204, 0.1231, -0.2004, 0.1163, -0.1631, -0.8262, -0.1668, -0.8262, -0.1668, 0.1163, -0.1631, 0.1123, -0.1266, -0.8263, -0.1289, -0.8264, -0.091, 0.111, -0.09049, 0.1124, -0.05442, -0.8264, -0.05311, -0.8263, -0.1289, 0.1123, -0.1266, 0.111, -0.09049, -0.8264, -0.091, 0.1124, -0.05442, 0.111, -0.09049, 0.3733, -0.09059, 0.111, -0.09049, 0.1123, -0.1266, 0.3733, -0.09059, 0.1123, -0.1266, 0.1163, -0.1631, 0.3733, -0.09059, 0.1163, -0.1631, 0.1231, -0.2004, 0.3733, -0.09059, 0.1232, 0.01918, 0.1163, -0.01799, 0.3733, -0.09059, 0.1163, -0.01799, 0.1124, -0.05442, 0.3733, -0.09059, 0.3758, 0.8261, 1.313, 0.8265, 1.315, 0.8626, 0.3758, 0.864, 0.3758, 0.864, 1.315, 0.8626, 1.319, 0.899, 0.3759, 0.9019, 0.3759, 0.9019, 1.319, 0.899, 1.325, 0.9362, 0.376, 0.9398, 0.3761, 0.7131, 1.325, 0.7166, 1.318, 0.7539, 0.376, 0.7503, 0.3759, 0.7882, 1.314, 0.7904, 1.313, 0.8265, 0.3758, 0.8261, 0.376, 0.7503, 1.318, 0.7539, 1.314, 0.7904, 0.3759, 0.7882, 1.313, 0.8265, 1.314, 0.7904, 1.575, 0.8264, 1.314, 0.7904, 1.318, 0.7539, 1.575, 0.8264, 1.318, 0.7539, 1.325, 0.7166, 1.575, 0.8264, 1.325, 0.9362, 1.319, 0.899, 1.575, 0.8264, 1.319, 0.899, 1.315, 0.8626, 1.575, 0.8264, 1.315, 0.8626, 1.313, 0.8265, 1.575, 0.8264, -0.8264, 0.6347, 0.1124, 0.6335, 0.1163, 0.6699, -0.8263, 0.6726, -0.8263, 0.6726, 0.1163, 0.6699, 0.1232, 0.7071, -0.8262, 0.7106, -0.826, 0.4838, 0.1231, 0.4875, 0.1163, 0.5248, -0.8262, 0.521, -0.8262, 0.521, 0.1163, 0.5248, 0.1123, 0.5613, -0.8263, 0.5589, -0.8264, 0.5968, 0.111, 0.5974, 0.1124, 0.6335, -0.8264, 0.6347, -0.8263, 0.5589, 0.1123, 0.5613, 0.111, 0.5974, -0.8264, 0.5968, 0.1124, 0.6335, 0.111, 0.5974, 0.3733, 0.5974, 0.111, 0.5974, 0.1123, 0.5613, 0.3733, 0.5974, 0.1123, 0.5613, 0.1163, 0.5248, 0.3733, 0.5974, 0.1163, 0.5248, 0.1231, 0.4875, 0.3733, 0.5974, 0.1232, 0.7071, 0.1163, 0.6699, 0.3733, 0.5974, 0.1163, 0.6699, 0.1124, 0.6335, 0.3733, 0.5974, 1.826, 1.413, 1.639, 1.59, 1.762, 1.592, 1.702, 1.341, 1.702, 1.341, 1.762, 1.592, 1.826, 1.486, 1.578, 1.413, 1.578, 1.413, 1.826, 1.486, 1.766, 1.378, 1.578, 1.556, 1.578, 1.556, 1.766, 1.378, 1.642, 1.376, 1.702, 1.628, 1.826, 1.556, 1.579, 1.482, 1.639, 1.59, 1.826, 1.413, 1.702, 1.628, 1.642, 1.376, 1.579, 1.482, 1.826, 1.556, 1.639, 1.59, 1.579, 1.482, 1.702, 1.484, 1.579, 1.482, 1.642, 1.376, 1.702, 1.484, 1.642, 1.376, 1.766, 1.378, 1.702, 1.484, 1.766, 1.378, 1.826, 1.486, 1.702, 1.484, 1.826, 1.486, 1.762, 1.592, 1.702, 1.484, 1.762, 1.592, 1.639, 1.59, 1.702, 1.484, 0.376, 1.209, 1.318, 1.213, 1.314, 1.249, 0.3759, 1.247, 0.3759, 1.247, 1.314, 1.249, 1.313, 1.285, 0.3758, 1.285, 0.3758, 1.285, 1.313, 1.285, 1.315, 1.321, 0.3758, 1.323, 0.3758, 1.323, 1.315, 1.321, 1.319, 1.358, 0.3759, 1.36, 0.3761, 1.172, 1.325, 1.175, 1.318, 1.213, 0.376, 1.209, 0.3759, 1.36, 1.319, 1.358, 1.325, 1.395, 0.376, 1.398, 1.318, 1.213, 1.325, 1.175, 1.575, 1.285, 1.325, 1.395, 1.319, 1.358, 1.575, 1.285, 1.319, 1.358, 1.315, 1.321, 1.575, 1.285, 1.315, 1.321, 1.313, 1.285, 1.575, 1.285, 1.313, 1.285, 1.314, 1.249, 1.575, 1.285, 1.314, 1.249, 1.318, 1.213, 1.575, 1.285, 0.3758, 0.8261, 1.313, 0.8265, 1.315, 0.8626, 0.3758, 0.864, 0.3758, 0.864, 1.315, 0.8626, 1.319, 0.899, 0.3759, 0.9019, 0.3759, 0.9019, 1.319, 0.899, 1.325, 0.9362, 0.376, 0.9398, 0.3761, 0.7131, 1.325, 0.7166, 1.318, 0.7539, 0.376, 0.7503, 0.3759, 0.7882, 1.314, 0.7904, 1.313, 0.8265, 0.3758, 0.8261, 0.376, 0.7503, 1.318, 0.7539, 1.314, 0.7904, 0.3759, 0.7882, 1.313, 0.8265, 1.314, 0.7904, 1.575, 0.8264, 1.314, 0.7904, 1.318, 0.7539, 1.575, 0.8264, 1.318, 0.7539, 1.325, 0.7166, 1.575, 0.8264, 1.325, 0.9362, 1.319, 0.899, 1.575, 0.8264, 1.319, 0.899, 1.315, 0.8626, 1.575, 0.8264, 1.315, 0.8626, 1.313, 0.8265, 1.575, 0.8264, 0.3758, 0.8261, 1.313, 0.8265, 1.315, 0.8626, 0.3758, 0.864, 0.3758, 0.864, 1.315, 0.8626, 1.319, 0.899, 0.3759, 0.9019, 0.3759, 0.9019, 1.319, 0.899, 1.325, 0.9362, 0.376, 0.9398, 0.3761, 0.7131, 1.325, 0.7166, 1.318, 0.7539, 0.376, 0.7503, 0.3759, 0.7882, 1.314, 0.7904, 1.313, 0.8265, 0.3758, 0.8261, 0.376, 0.7503, 1.318, 0.7539, 1.314, 0.7904, 0.3759, 0.7882, 1.313, 0.8265, 1.314, 0.7904, 1.575, 0.8264, 1.314, 0.7904, 1.318, 0.7539, 1.575, 0.8264, 1.318, 0.7539, 1.325, 0.7166, 1.575, 0.8264, 1.325, 0.9362, 1.319, 0.899, 1.575, 0.8264, 1.319, 0.899, 1.315, 0.8626, 1.575, 0.8264, 1.315, 0.8626, 1.313, 0.8265, 1.575, 0.8264, 0.3758, 0.8261, 1.313, 0.8265, 1.315, 0.8626, 0.3758, 0.864, 0.3758, 0.864, 1.315, 0.8626, 1.319, 0.899, 0.3759, 0.9019, 0.3759, 0.9019, 1.319, 0.899, 1.325, 0.9362, 0.376, 0.9398, 0.3761, 0.7131, 1.325, 0.7166, 1.318, 0.7539, 0.376, 0.7503, 0.3759, 0.7882, 1.314, 0.7904, 1.313, 0.8265, 0.3758, 0.8261, 0.376, 0.7503, 1.318, 0.7539, 1.314, 0.7904, 0.3759, 0.7882, 1.313, 0.8265, 1.314, 0.7904, 1.575, 0.8264, 1.314, 0.7904, 1.318, 0.7539, 1.575, 0.8264, 1.318, 0.7539, 1.325, 0.7166, 1.575, 0.8264, 1.325, 0.9362, 1.319, 0.899, 1.575, 0.8264, 1.319, 0.899, 1.315, 0.8626, 1.575, 0.8264, 1.315, 0.8626, 1.313, 0.8265, 1.575, 0.8264])
me_cylinder.materials.append(mat_palmwood)
me_cylinder.use_remesh_preserve_volume = False
me_cylinder.use_remesh_preserve_attributes = False
me_cylinder.use_mirror_vertex_groups = False
me_cylinder.update()

# ---- objects
ob_piqueboue = bpy.data.objects.new('PiqueBoue', me_cylinder)

# ---- transforms, parenting, visibility, modifiers, constraints
ob_piqueboue.location = (0.0, 0.0, 0.0)
ob_piqueboue.scale = (0.02469, 0.02469, 0.02469)
ob_piqueboue.lineart.crease_threshold = 0.0

# ---- collection membership
col_collection_1.objects.link(ob_piqueboue)

# ---- scene / render settings (as saved in the file)
scene.frame_start = 1; scene.frame_end = 250; scene.frame_set(1)
scene.render.engine = 'BLENDER_EEVEE_NEXT'
scene.render.resolution_percentage = 50
scene.render.dither_intensity = 0.0
scene.cycles.use_denoising = False
scene.cycles.samples = 10
scene.cycles.sampling_pattern = 'TABULATED_SOBOL'
scene.cycles.light_sampling_threshold = 0.0
scene.cycles.use_adaptive_sampling = False
scene.cycles.use_light_tree = False
scene.cycles.blur_glossy = 0.0
scene.cycles.pixel_filter_type = 'GAUSSIAN'
scene.cycles.sample_clamp_indirect = 0.0
scene.view_settings.view_transform = 'Standard'
bpy.context.view_layer.update()

# ---- added for rendering (the .blend has no active camera and no usable light): camera, sun
cam_auto = bpy.data.cameras.new('AutoCamera')
cam_auto.lens = 50.0
cam_auto.sensor_width = 36.0
cam_auto.clip_end = 1000.0
ob_auto_camera = bpy.data.objects.new('AutoCamera', cam_auto)
scene.collection.objects.link(ob_auto_camera)
ob_auto_camera.location = (2.72953, -4.61464, 2.84043)
ob_auto_camera.rotation_euler = (1.09748, -7.21219e-08, 0.694738)
scene.camera = ob_auto_camera
light_auto_sun = bpy.data.lights.new('AutoSun', 'SUN')
light_auto_sun.energy = 3.0
light_auto_sun.angle = 0.0523599
ob_auto_sun = bpy.data.objects.new('AutoSun', light_auto_sun)
scene.collection.objects.link(ob_auto_sun)
ob_auto_sun.rotation_euler = (0.872665, 0.174533, 0.523599)
bpy.context.view_layer.update()
